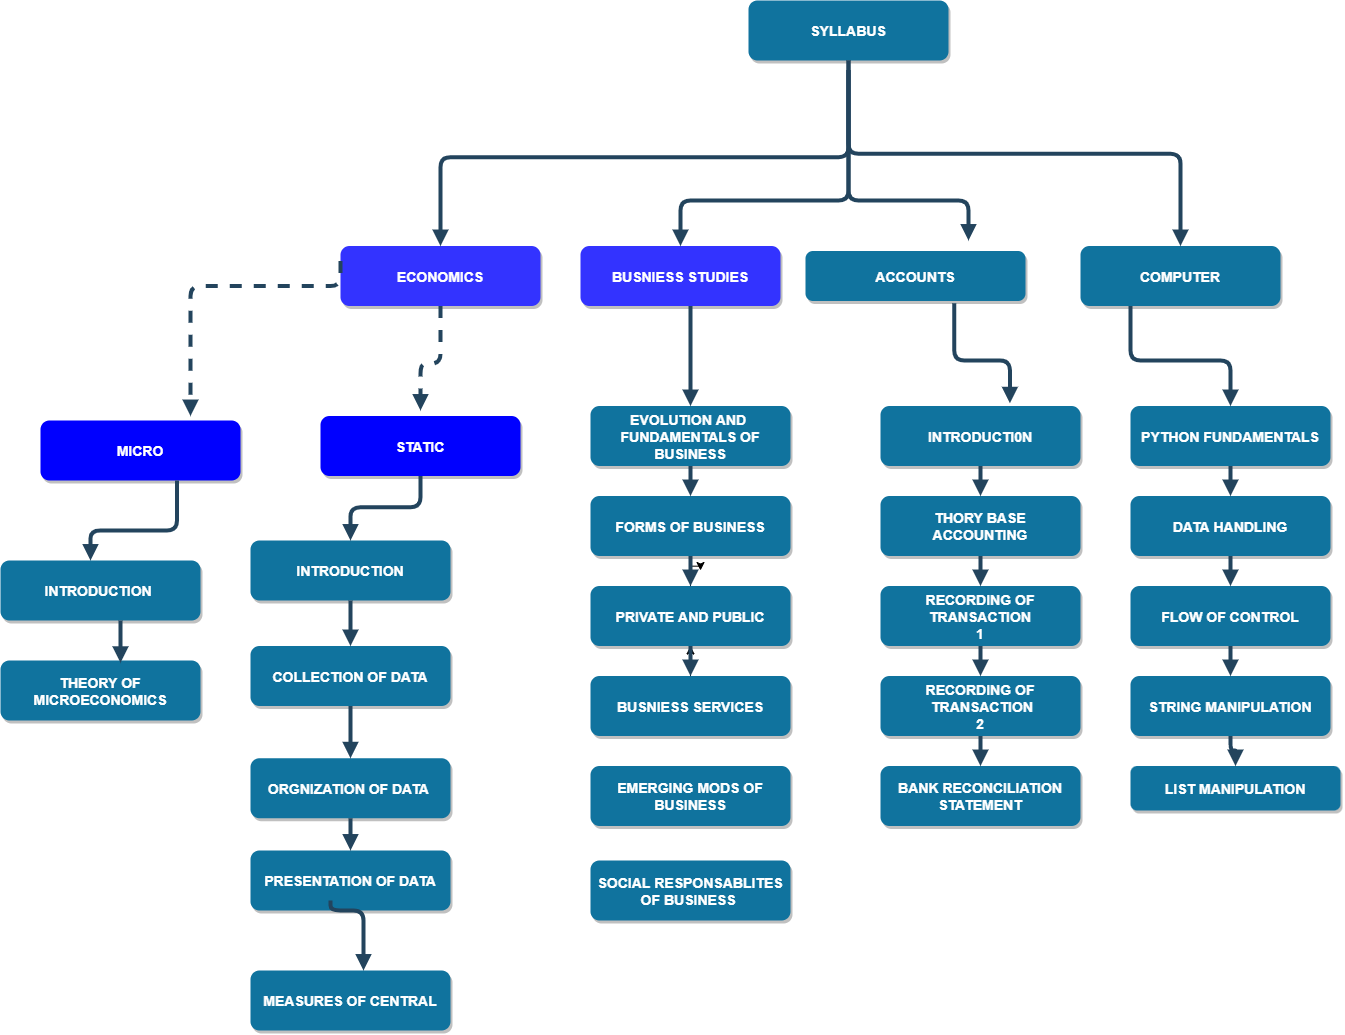

The diagram above was exported from draw.io. Its source (the exported page's mxGraphModel, read from the mxfile embedded in the PNG):
<mxGraphModel dx="2893" dy="1310" grid="1" gridSize="10" guides="1" tooltips="1" connect="1" arrows="1" fold="1" page="1" pageScale="1.5" pageWidth="1169" pageHeight="827" background="none" math="0" shadow="0">
  <root>
    <mxCell id="0" />
    <mxCell id="1" parent="0" />
    <mxCell id="2" value="SYLLABUS" style="rounded=1;fillColor=#10739E;strokeColor=none;shadow=1;gradientColor=none;fontStyle=1;fontColor=#FFFFFF;fontSize=14;whiteSpace=wrap;" parent="1" vertex="1">
      <mxGeometry x="955" y="120" width="200" height="60" as="geometry" />
    </mxCell>
    <mxCell id="4" value="ECONOMICS" style="rounded=1;fillColor=#3333FF;strokeColor=none;shadow=1;gradientColor=none;fontStyle=1;fontColor=#FFFFFF;fontSize=14;" parent="1" vertex="1">
      <mxGeometry x="547" y="365.5" width="200" height="60" as="geometry" />
    </mxCell>
    <mxCell id="3" value="ACCOUNTS" style="rounded=1;fillColor=#10739E;strokeColor=none;shadow=1;gradientColor=none;fontStyle=1;fontColor=#FFFFFF;fontSize=14;" parent="1" vertex="1">
      <mxGeometry x="1012" y="370.5" width="220" height="50" as="geometry" />
    </mxCell>
    <mxCell id="5" value="BUSNIESS STUDIES" style="rounded=1;fillColor=#3333FF;strokeColor=none;shadow=1;gradientColor=none;fontStyle=1;fontColor=#FFFFFF;fontSize=14;" parent="1" vertex="1">
      <mxGeometry x="787" y="365.5" width="200" height="60" as="geometry" />
    </mxCell>
    <mxCell id="6" value="COMPUTER" style="rounded=1;fillColor=#10739E;strokeColor=none;shadow=1;gradientColor=none;fontStyle=1;fontColor=#FFFFFF;fontSize=14;" parent="1" vertex="1">
      <mxGeometry x="1287" y="365.5" width="200" height="60" as="geometry" />
    </mxCell>
    <mxCell id="7" value="MICRO" style="rounded=1;fillColor=#0000FF;strokeColor=none;shadow=1;gradientColor=none;fontStyle=1;fontColor=#FFFFFF;fontSize=14;" parent="1" vertex="1">
      <mxGeometry x="247" y="540" width="200" height="60" as="geometry" />
    </mxCell>
    <mxCell id="8" value="STATIC" style="rounded=1;fillColor=#0000FF;strokeColor=none;shadow=1;gradientColor=none;fontStyle=1;fontColor=#FFFFFF;fontSize=14;" parent="1" vertex="1">
      <mxGeometry x="527" y="535.5" width="200" height="60" as="geometry" />
    </mxCell>
    <mxCell id="9" value="INTRODUCTION" style="rounded=1;fillColor=#10739E;strokeColor=none;shadow=1;gradientColor=none;fontStyle=1;fontColor=#FFFFFF;fontSize=14;" parent="1" vertex="1">
      <mxGeometry x="457" y="660" width="200" height="60" as="geometry" />
    </mxCell>
    <mxCell id="10" value="COLLECTION OF DATA" style="rounded=1;fillColor=#10739E;strokeColor=none;shadow=1;gradientColor=none;fontStyle=1;fontColor=#FFFFFF;fontSize=14;" parent="1" vertex="1">
      <mxGeometry x="457" y="765.5" width="200" height="60" as="geometry" />
    </mxCell>
    <mxCell id="11" value="ORGNIZATION OF DATA " style="rounded=1;fillColor=#10739E;strokeColor=none;shadow=1;gradientColor=none;fontStyle=1;fontColor=#FFFFFF;fontSize=14;" parent="1" vertex="1">
      <mxGeometry x="457" y="877.75" width="200" height="60" as="geometry" />
    </mxCell>
    <mxCell id="12" value="PRESENTATION OF DATA" style="rounded=1;fillColor=#10739E;strokeColor=none;shadow=1;gradientColor=none;fontStyle=1;fontColor=#FFFFFF;fontSize=14;" parent="1" vertex="1">
      <mxGeometry x="457" y="970" width="200" height="60" as="geometry" />
    </mxCell>
    <mxCell id="13" value="EVOLUTION AND &#10;FUNDAMENTALS OF &#10;BUSINESS" style="rounded=1;fillColor=#10739E;strokeColor=none;shadow=1;gradientColor=none;fontStyle=1;fontColor=#FFFFFF;fontSize=14;" parent="1" vertex="1">
      <mxGeometry x="797" y="525.5" width="200" height="60" as="geometry" />
    </mxCell>
    <mxCell id="14" value="FORMS OF BUSINESS" style="rounded=1;fillColor=#10739E;strokeColor=none;shadow=1;gradientColor=none;fontStyle=1;fontColor=#FFFFFF;fontSize=14;" parent="1" vertex="1">
      <mxGeometry x="797" y="615.5" width="200" height="60" as="geometry" />
    </mxCell>
    <mxCell id="XJhODggPM7Qxcd46MAxP-64" style="edgeStyle=orthogonalEdgeStyle;rounded=0;orthogonalLoop=1;jettySize=auto;html=1;labelBackgroundColor=default;fontColor=default;strokeColor=default;" edge="1" parent="1" source="15">
      <mxGeometry relative="1" as="geometry">
        <mxPoint x="907" y="690" as="targetPoint" />
      </mxGeometry>
    </mxCell>
    <mxCell id="15" value="PRIVATE AND PUBLIC" style="rounded=1;fillColor=#10739E;strokeColor=none;shadow=1;gradientColor=none;fontStyle=1;fontColor=#FFFFFF;fontSize=14;" parent="1" vertex="1">
      <mxGeometry x="797" y="705.5" width="200" height="60" as="geometry" />
    </mxCell>
    <mxCell id="XJhODggPM7Qxcd46MAxP-62" value="" style="edgeStyle=orthogonalEdgeStyle;rounded=0;orthogonalLoop=1;jettySize=auto;html=1;labelBackgroundColor=default;fontColor=default;strokeColor=default;" edge="1" parent="1" source="16" target="15">
      <mxGeometry relative="1" as="geometry" />
    </mxCell>
    <mxCell id="16" value="BUSNIESS SERVICES" style="rounded=1;fillColor=#10739E;strokeColor=none;shadow=1;gradientColor=none;fontStyle=1;fontColor=#FFFFFF;fontSize=14;" parent="1" vertex="1">
      <mxGeometry x="797" y="795.5" width="200" height="60" as="geometry" />
    </mxCell>
    <mxCell id="18" value="INTRODUCTI0N" style="rounded=1;fillColor=#10739E;strokeColor=none;shadow=1;gradientColor=none;fontStyle=1;fontColor=#FFFFFF;fontSize=14;" parent="1" vertex="1">
      <mxGeometry x="1087" y="525.5" width="200" height="60" as="geometry" />
    </mxCell>
    <mxCell id="19" value="THORY BASE &#10;ACCOUNTING" style="rounded=1;fillColor=#10739E;strokeColor=none;shadow=1;gradientColor=none;fontStyle=1;fontColor=#FFFFFF;fontSize=14;" parent="1" vertex="1">
      <mxGeometry x="1087" y="615.5" width="200" height="60" as="geometry" />
    </mxCell>
    <mxCell id="20" value="RECORDING OF &#10;TRANSACTION&#10;1" style="rounded=1;fillColor=#10739E;strokeColor=none;shadow=1;gradientColor=none;fontStyle=1;fontColor=#FFFFFF;fontSize=14;" parent="1" vertex="1">
      <mxGeometry x="1087" y="705.5" width="200" height="60" as="geometry" />
    </mxCell>
    <mxCell id="21" value="RECORDING OF&#10; TRANSACTION&#10;2" style="rounded=1;fillColor=#10739E;strokeColor=none;shadow=1;gradientColor=none;fontStyle=1;fontColor=#FFFFFF;fontSize=14;" parent="1" vertex="1">
      <mxGeometry x="1087" y="795.5" width="200" height="60" as="geometry" />
    </mxCell>
    <mxCell id="22" value="BANK RECONCILIATION&#10;STATEMENT" style="rounded=1;fillColor=#10739E;strokeColor=none;shadow=1;gradientColor=none;fontStyle=1;fontColor=#FFFFFF;fontSize=14;" parent="1" vertex="1">
      <mxGeometry x="1087" y="885.5" width="200" height="60" as="geometry" />
    </mxCell>
    <mxCell id="23" value="PYTHON FUNDAMENTALS" style="rounded=1;fillColor=#10739E;strokeColor=none;shadow=1;gradientColor=none;fontStyle=1;fontColor=#FFFFFF;fontSize=14;" parent="1" vertex="1">
      <mxGeometry x="1337" y="525.5" width="200" height="60" as="geometry" />
    </mxCell>
    <mxCell id="24" value="DATA HANDLING" style="rounded=1;fillColor=#10739E;strokeColor=none;shadow=1;gradientColor=none;fontStyle=1;fontColor=#FFFFFF;fontSize=14;" parent="1" vertex="1">
      <mxGeometry x="1337" y="615.5" width="200" height="60" as="geometry" />
    </mxCell>
    <mxCell id="25" value="FLOW OF CONTROL" style="rounded=1;fillColor=#10739E;strokeColor=none;shadow=1;gradientColor=none;fontStyle=1;fontColor=#FFFFFF;fontSize=14;" parent="1" vertex="1">
      <mxGeometry x="1337" y="705.5" width="200" height="60" as="geometry" />
    </mxCell>
    <mxCell id="26" value="STRING MANIPULATION" style="rounded=1;fillColor=#10739E;strokeColor=none;shadow=1;gradientColor=none;fontStyle=1;fontColor=#FFFFFF;fontSize=14;" parent="1" vertex="1">
      <mxGeometry x="1337" y="795.5" width="200" height="60" as="geometry" />
    </mxCell>
    <mxCell id="27" value="LIST MANIPULATION" style="rounded=1;fillColor=#10739E;strokeColor=none;shadow=1;gradientColor=none;fontStyle=1;fontColor=#FFFFFF;fontSize=14;" parent="1" vertex="1">
      <mxGeometry x="1337" y="885.5" width="210" height="44.5" as="geometry" />
    </mxCell>
    <mxCell id="29" value="" style="edgeStyle=elbowEdgeStyle;elbow=vertical;strokeWidth=4;endArrow=block;endFill=1;fontStyle=1;strokeColor=#23445D;labelBackgroundColor=default;fontColor=default;" parent="1" edge="1">
      <mxGeometry x="267" y="75.5" width="100" height="100" as="geometry">
        <mxPoint x="1055" y="180" as="sourcePoint" />
        <mxPoint x="1175" y="360" as="targetPoint" />
        <Array as="points">
          <mxPoint x="1125" y="320" />
        </Array>
      </mxGeometry>
    </mxCell>
    <mxCell id="30" value="" style="edgeStyle=elbowEdgeStyle;elbow=vertical;strokeWidth=4;endArrow=block;endFill=1;fontStyle=1;strokeColor=#23445D;labelBackgroundColor=default;fontColor=default;" parent="1" target="5" edge="1">
      <mxGeometry x="267" y="75.5" width="100" height="100" as="geometry">
        <mxPoint x="1055" y="190" as="sourcePoint" />
        <mxPoint x="367" y="75.5" as="targetPoint" />
        <Array as="points">
          <mxPoint x="1005" y="320" />
        </Array>
      </mxGeometry>
    </mxCell>
    <mxCell id="31" value="" style="edgeStyle=elbowEdgeStyle;elbow=vertical;strokeWidth=4;endArrow=block;endFill=1;fontStyle=1;strokeColor=#23445D;labelBackgroundColor=default;fontColor=default;" parent="1" target="4" edge="1">
      <mxGeometry x="267" y="75.5" width="100" height="100" as="geometry">
        <mxPoint x="1055" y="190" as="sourcePoint" />
        <mxPoint x="367" y="75.5" as="targetPoint" />
      </mxGeometry>
    </mxCell>
    <mxCell id="32" value="" style="edgeStyle=elbowEdgeStyle;elbow=vertical;strokeWidth=4;endArrow=block;endFill=1;fontStyle=1;strokeColor=#23445D;labelBackgroundColor=default;fontColor=default;" parent="1" target="6" edge="1">
      <mxGeometry x="267" y="75.5" width="100" height="100" as="geometry">
        <mxPoint x="1055" y="180" as="sourcePoint" />
        <mxPoint x="367" y="75.5" as="targetPoint" />
      </mxGeometry>
    </mxCell>
    <mxCell id="33" value="" style="edgeStyle=elbowEdgeStyle;elbow=vertical;strokeWidth=4;endArrow=block;endFill=1;fontStyle=1;dashed=1;strokeColor=#23445D;labelBackgroundColor=default;fontColor=default;exitX=0;exitY=0.25;exitDx=0;exitDy=0;" parent="1" source="4" edge="1">
      <mxGeometry x="217" y="71" width="100" height="100" as="geometry">
        <mxPoint x="497" y="391" as="sourcePoint" />
        <mxPoint x="397" y="535.4999999999998" as="targetPoint" />
        <Array as="points">
          <mxPoint x="397" y="405.5" />
        </Array>
      </mxGeometry>
    </mxCell>
    <mxCell id="34" value="" style="edgeStyle=elbowEdgeStyle;elbow=vertical;strokeWidth=4;endArrow=block;endFill=1;fontStyle=1;strokeColor=#23445D;labelBackgroundColor=default;fontColor=default;exitX=0.682;exitY=1;exitDx=0;exitDy=0;exitPerimeter=0;" parent="1" source="7" edge="1">
      <mxGeometry x="57" y="251" width="100" height="100" as="geometry">
        <mxPoint x="407" y="655.5" as="sourcePoint" />
        <mxPoint x="297" y="680" as="targetPoint" />
        <Array as="points">
          <mxPoint x="327" y="650" />
        </Array>
      </mxGeometry>
    </mxCell>
    <mxCell id="37" value="" style="edgeStyle=elbowEdgeStyle;elbow=vertical;strokeWidth=4;endArrow=block;endFill=1;fontStyle=1;strokeColor=#23445D;exitX=0.25;exitY=1;exitDx=0;exitDy=0;labelBackgroundColor=default;fontColor=default;entryX=0.5;entryY=0;entryDx=0;entryDy=0;" parent="1" source="6" target="23" edge="1">
      <mxGeometry x="267" y="75.5" width="100" height="100" as="geometry">
        <mxPoint x="267" y="175.5" as="sourcePoint" />
        <mxPoint x="1435" y="510" as="targetPoint" />
        <Array as="points">
          <mxPoint x="1365" y="480" />
        </Array>
      </mxGeometry>
    </mxCell>
    <mxCell id="38" value="" style="edgeStyle=elbowEdgeStyle;elbow=vertical;strokeWidth=4;endArrow=block;endFill=1;fontStyle=1;strokeColor=#23445D;" parent="1" source="8" target="9" edge="1">
      <mxGeometry x="307" y="75.5" width="100" height="100" as="geometry">
        <mxPoint x="307" y="175.5" as="sourcePoint" />
        <mxPoint x="407" y="75.5" as="targetPoint" />
      </mxGeometry>
    </mxCell>
    <mxCell id="39" value="" style="edgeStyle=elbowEdgeStyle;elbow=vertical;strokeWidth=4;endArrow=block;endFill=1;fontStyle=1;strokeColor=#23445D;" parent="1" source="9" target="10" edge="1">
      <mxGeometry x="307" y="85.5" width="100" height="100" as="geometry">
        <mxPoint x="307" y="185.5" as="sourcePoint" />
        <mxPoint x="407" y="85.5" as="targetPoint" />
      </mxGeometry>
    </mxCell>
    <mxCell id="40" value="" style="edgeStyle=elbowEdgeStyle;elbow=vertical;strokeWidth=4;endArrow=block;endFill=1;fontStyle=1;strokeColor=#23445D;" parent="1" source="10" target="11" edge="1">
      <mxGeometry x="307" y="95.5" width="100" height="100" as="geometry">
        <mxPoint x="307" y="195.5" as="sourcePoint" />
        <mxPoint x="407" y="95.5" as="targetPoint" />
      </mxGeometry>
    </mxCell>
    <mxCell id="41" value="" style="edgeStyle=elbowEdgeStyle;elbow=vertical;strokeWidth=4;endArrow=block;endFill=1;fontStyle=1;strokeColor=#23445D;" parent="1" source="11" target="12" edge="1">
      <mxGeometry x="307" y="105.5" width="100" height="100" as="geometry">
        <mxPoint x="307" y="205.5" as="sourcePoint" />
        <mxPoint x="407" y="105.5" as="targetPoint" />
      </mxGeometry>
    </mxCell>
    <mxCell id="42" value="" style="edgeStyle=elbowEdgeStyle;elbow=vertical;strokeWidth=4;endArrow=block;endFill=1;fontStyle=1;strokeColor=#23445D;" parent="1" source="13" target="14" edge="1">
      <mxGeometry x="307" y="75.5" width="100" height="100" as="geometry">
        <mxPoint x="307" y="175.5" as="sourcePoint" />
        <mxPoint x="407" y="75.5" as="targetPoint" />
      </mxGeometry>
    </mxCell>
    <mxCell id="43" value="" style="edgeStyle=elbowEdgeStyle;elbow=vertical;strokeWidth=4;endArrow=block;endFill=1;fontStyle=1;strokeColor=#23445D;" parent="1" source="14" target="15" edge="1">
      <mxGeometry x="307" y="85.5" width="100" height="100" as="geometry">
        <mxPoint x="307" y="185.5" as="sourcePoint" />
        <mxPoint x="407" y="85.5" as="targetPoint" />
      </mxGeometry>
    </mxCell>
    <mxCell id="44" value="" style="edgeStyle=elbowEdgeStyle;elbow=vertical;strokeWidth=4;endArrow=block;endFill=1;fontStyle=1;strokeColor=#23445D;" parent="1" source="15" target="16" edge="1">
      <mxGeometry x="307" y="95.5" width="100" height="100" as="geometry">
        <mxPoint x="307" y="195.5" as="sourcePoint" />
        <mxPoint x="407" y="95.5" as="targetPoint" />
      </mxGeometry>
    </mxCell>
    <mxCell id="46" value="" style="edgeStyle=elbowEdgeStyle;elbow=vertical;strokeWidth=4;endArrow=block;endFill=1;fontStyle=1;strokeColor=#23445D;" parent="1" source="18" target="19" edge="1">
      <mxGeometry x="317" y="75.5" width="100" height="100" as="geometry">
        <mxPoint x="317" y="175.5" as="sourcePoint" />
        <mxPoint x="417" y="75.5" as="targetPoint" />
      </mxGeometry>
    </mxCell>
    <mxCell id="47" value="" style="edgeStyle=elbowEdgeStyle;elbow=vertical;strokeWidth=4;endArrow=block;endFill=1;fontStyle=1;strokeColor=#23445D;" parent="1" source="19" target="20" edge="1">
      <mxGeometry x="317" y="85.5" width="100" height="100" as="geometry">
        <mxPoint x="317" y="185.5" as="sourcePoint" />
        <mxPoint x="417" y="85.5" as="targetPoint" />
      </mxGeometry>
    </mxCell>
    <mxCell id="48" value="" style="edgeStyle=elbowEdgeStyle;elbow=vertical;strokeWidth=4;endArrow=block;endFill=1;fontStyle=1;strokeColor=#23445D;" parent="1" source="20" target="21" edge="1">
      <mxGeometry x="317" y="95.5" width="100" height="100" as="geometry">
        <mxPoint x="317" y="195.5" as="sourcePoint" />
        <mxPoint x="417" y="95.5" as="targetPoint" />
      </mxGeometry>
    </mxCell>
    <mxCell id="49" value="" style="edgeStyle=elbowEdgeStyle;elbow=vertical;strokeWidth=4;endArrow=block;endFill=1;fontStyle=1;strokeColor=#23445D;" parent="1" source="21" target="22" edge="1">
      <mxGeometry x="317" y="105.5" width="100" height="100" as="geometry">
        <mxPoint x="317" y="205.5" as="sourcePoint" />
        <mxPoint x="417" y="105.5" as="targetPoint" />
      </mxGeometry>
    </mxCell>
    <mxCell id="50" value="" style="edgeStyle=elbowEdgeStyle;elbow=vertical;strokeWidth=4;endArrow=block;endFill=1;fontStyle=1;strokeColor=#23445D;" parent="1" source="23" target="24" edge="1">
      <mxGeometry x="317" y="75.5" width="100" height="100" as="geometry">
        <mxPoint x="317" y="175.5" as="sourcePoint" />
        <mxPoint x="417" y="75.5" as="targetPoint" />
      </mxGeometry>
    </mxCell>
    <mxCell id="51" value="" style="edgeStyle=elbowEdgeStyle;elbow=vertical;strokeWidth=4;endArrow=block;endFill=1;fontStyle=1;strokeColor=#23445D;" parent="1" source="24" target="25" edge="1">
      <mxGeometry x="317" y="85.5" width="100" height="100" as="geometry">
        <mxPoint x="317" y="185.5" as="sourcePoint" />
        <mxPoint x="417" y="85.5" as="targetPoint" />
      </mxGeometry>
    </mxCell>
    <mxCell id="52" value="" style="edgeStyle=elbowEdgeStyle;elbow=vertical;strokeWidth=4;endArrow=block;endFill=1;fontStyle=1;strokeColor=#23445D;" parent="1" source="25" target="26" edge="1">
      <mxGeometry x="317" y="95.5" width="100" height="100" as="geometry">
        <mxPoint x="317" y="195.5" as="sourcePoint" />
        <mxPoint x="417" y="95.5" as="targetPoint" />
      </mxGeometry>
    </mxCell>
    <mxCell id="53" value="" style="edgeStyle=elbowEdgeStyle;elbow=vertical;strokeWidth=4;endArrow=block;endFill=1;fontStyle=1;strokeColor=#23445D;" parent="1" source="26" target="27" edge="1">
      <mxGeometry x="317" y="105.5" width="100" height="100" as="geometry">
        <mxPoint x="317" y="205.5" as="sourcePoint" />
        <mxPoint x="417" y="105.5" as="targetPoint" />
      </mxGeometry>
    </mxCell>
    <mxCell id="54" value="" style="edgeStyle=elbowEdgeStyle;elbow=vertical;strokeWidth=4;endArrow=block;endFill=1;fontStyle=1;strokeColor=#23445D;labelBackgroundColor=default;fontColor=default;" parent="1" source="5" target="13" edge="1">
      <mxGeometry x="267" y="75.5" width="100" height="100" as="geometry">
        <mxPoint x="267" y="175.5" as="sourcePoint" />
        <mxPoint x="367" y="75.5" as="targetPoint" />
        <Array as="points">
          <mxPoint x="897" y="465.5" />
        </Array>
      </mxGeometry>
    </mxCell>
    <mxCell id="XJhODggPM7Qxcd46MAxP-60" value="" style="edgeStyle=elbowEdgeStyle;elbow=vertical;strokeWidth=4;endArrow=block;endFill=1;fontStyle=1;strokeColor=#23445D;exitX=0.676;exitY=1.044;exitDx=0;exitDy=0;labelBackgroundColor=default;fontColor=default;entryX=0.647;entryY=-0.046;entryDx=0;entryDy=0;exitPerimeter=0;entryPerimeter=0;" edge="1" parent="1" source="3" target="18">
      <mxGeometry x="125" y="130" width="100" height="100" as="geometry">
        <mxPoint x="1195" y="480" as="sourcePoint" />
        <mxPoint x="1295" y="580" as="targetPoint" />
        <Array as="points">
          <mxPoint x="1225" y="480" />
        </Array>
      </mxGeometry>
    </mxCell>
    <mxCell id="XJhODggPM7Qxcd46MAxP-61" value="EMERGING MODS OF &#10;BUSINESS" style="rounded=1;fillColor=#10739E;strokeColor=none;shadow=1;gradientColor=none;fontStyle=1;fontColor=#FFFFFF;fontSize=14;" vertex="1" parent="1">
      <mxGeometry x="797" y="885.5" width="200" height="60" as="geometry" />
    </mxCell>
    <mxCell id="XJhODggPM7Qxcd46MAxP-72" value="SOCIAL RESPONSABLITES &#10;OF BUSINESS " style="rounded=1;fillColor=#10739E;strokeColor=none;shadow=1;gradientColor=none;fontStyle=1;fontColor=#FFFFFF;fontSize=14;" vertex="1" parent="1">
      <mxGeometry x="797" y="980" width="200" height="60" as="geometry" />
    </mxCell>
    <mxCell id="XJhODggPM7Qxcd46MAxP-73" value="" style="edgeStyle=elbowEdgeStyle;elbow=vertical;strokeWidth=4;endArrow=block;endFill=1;fontStyle=1;dashed=1;strokeColor=#23445D;labelBackgroundColor=default;fontColor=default;exitX=0.5;exitY=1;exitDx=0;exitDy=0;" edge="1" parent="1" source="4">
      <mxGeometry x="376.9999999999998" y="163.25" width="100" height="100" as="geometry">
        <mxPoint x="687" y="513.25" as="sourcePoint" />
        <mxPoint x="627" y="530" as="targetPoint" />
        <Array as="points">
          <mxPoint x="717" y="483.25" />
        </Array>
      </mxGeometry>
    </mxCell>
    <mxCell id="XJhODggPM7Qxcd46MAxP-75" value="INTRODUCTION " style="rounded=1;fillColor=#10739E;strokeColor=none;shadow=1;gradientColor=none;fontStyle=1;fontColor=#FFFFFF;fontSize=14;" vertex="1" parent="1">
      <mxGeometry x="207" y="680" width="200" height="60" as="geometry" />
    </mxCell>
    <mxCell id="XJhODggPM7Qxcd46MAxP-76" value="THEORY OF &#10;MICROECONOMICS" style="rounded=1;fillColor=#10739E;strokeColor=none;shadow=1;gradientColor=none;fontStyle=1;fontColor=#FFFFFF;fontSize=14;" vertex="1" parent="1">
      <mxGeometry x="207" y="780" width="200" height="60" as="geometry" />
    </mxCell>
    <mxCell id="XJhODggPM7Qxcd46MAxP-77" value="" style="edgeStyle=elbowEdgeStyle;elbow=vertical;strokeWidth=4;endArrow=block;endFill=1;fontStyle=1;strokeColor=#23445D;labelBackgroundColor=default;fontColor=default;startArrow=none;entryX=0.565;entryY=0;entryDx=0;entryDy=0;entryPerimeter=0;" edge="1" parent="1" target="XJhODggPM7Qxcd46MAxP-74">
      <mxGeometry x="416.9999999999998" y="257.75" width="100" height="100" as="geometry">
        <mxPoint x="537" y="1020" as="sourcePoint" />
        <mxPoint x="607" y="1090" as="targetPoint" />
        <Array as="points">
          <mxPoint x="527" y="1030" />
        </Array>
      </mxGeometry>
    </mxCell>
    <mxCell id="XJhODggPM7Qxcd46MAxP-74" value="MEASURES OF CENTRAL" style="rounded=1;fillColor=#10739E;strokeColor=none;shadow=1;gradientColor=none;fontStyle=1;fontColor=#FFFFFF;fontSize=14;" vertex="1" parent="1">
      <mxGeometry x="457" y="1090" width="200" height="60" as="geometry" />
    </mxCell>
    <mxCell id="XJhODggPM7Qxcd46MAxP-80" value="" style="edgeStyle=elbowEdgeStyle;elbow=vertical;strokeWidth=4;endArrow=block;endFill=1;fontStyle=1;strokeColor=#23445D;labelBackgroundColor=default;fontColor=default;" edge="1" parent="1">
      <mxGeometry x="76.99999999999977" y="-82.25" width="100" height="100" as="geometry">
        <mxPoint x="327" y="740" as="sourcePoint" />
        <mxPoint x="327" y="782.25" as="targetPoint" />
        <Array as="points">
          <mxPoint x="297" y="762" />
        </Array>
      </mxGeometry>
    </mxCell>
  </root>
</mxGraphModel>